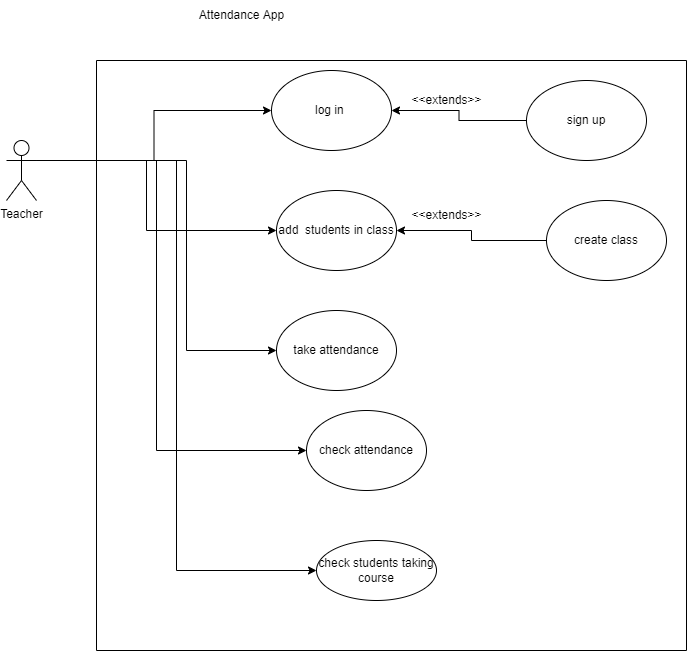

The diagram above was exported from draw.io. Its source (the exported page's mxGraphModel, read from the mxfile embedded in the PNG):
<mxGraphModel dx="867" dy="482" grid="1" gridSize="10" guides="1" tooltips="1" connect="1" arrows="1" fold="1" page="1" pageScale="1" pageWidth="850" pageHeight="1100" math="0" shadow="0">
  <root>
    <mxCell id="0" />
    <mxCell id="1" parent="0" />
    <mxCell id="X_MWM5Ens7kuvHZp4yCd-8" style="edgeStyle=orthogonalEdgeStyle;rounded=0;orthogonalLoop=1;jettySize=auto;html=1;exitX=1;exitY=0.3333333333333333;exitDx=0;exitDy=0;exitPerimeter=0;" edge="1" parent="1" source="X_MWM5Ens7kuvHZp4yCd-1" target="X_MWM5Ens7kuvHZp4yCd-3">
      <mxGeometry relative="1" as="geometry">
        <mxPoint x="210" y="160" as="targetPoint" />
      </mxGeometry>
    </mxCell>
    <mxCell id="X_MWM5Ens7kuvHZp4yCd-12" style="edgeStyle=orthogonalEdgeStyle;rounded=0;orthogonalLoop=1;jettySize=auto;html=1;exitX=1;exitY=0.3333333333333333;exitDx=0;exitDy=0;exitPerimeter=0;entryX=0;entryY=0.5;entryDx=0;entryDy=0;" edge="1" parent="1" source="X_MWM5Ens7kuvHZp4yCd-1" target="X_MWM5Ens7kuvHZp4yCd-13">
      <mxGeometry relative="1" as="geometry">
        <mxPoint x="310" y="270" as="targetPoint" />
        <Array as="points">
          <mxPoint x="310" y="160" />
          <mxPoint x="310" y="230" />
        </Array>
      </mxGeometry>
    </mxCell>
    <mxCell id="X_MWM5Ens7kuvHZp4yCd-19" style="edgeStyle=orthogonalEdgeStyle;rounded=0;orthogonalLoop=1;jettySize=auto;html=1;exitX=1;exitY=0.3333333333333333;exitDx=0;exitDy=0;exitPerimeter=0;entryX=0;entryY=0.5;entryDx=0;entryDy=0;" edge="1" parent="1" source="X_MWM5Ens7kuvHZp4yCd-1" target="X_MWM5Ens7kuvHZp4yCd-18">
      <mxGeometry relative="1" as="geometry">
        <Array as="points">
          <mxPoint x="350" y="160" />
          <mxPoint x="350" y="350" />
        </Array>
      </mxGeometry>
    </mxCell>
    <mxCell id="X_MWM5Ens7kuvHZp4yCd-25" style="edgeStyle=orthogonalEdgeStyle;rounded=0;orthogonalLoop=1;jettySize=auto;html=1;exitX=1;exitY=0.3333333333333333;exitDx=0;exitDy=0;exitPerimeter=0;" edge="1" parent="1" source="X_MWM5Ens7kuvHZp4yCd-1" target="X_MWM5Ens7kuvHZp4yCd-27">
      <mxGeometry relative="1" as="geometry">
        <mxPoint x="320" y="440" as="targetPoint" />
        <Array as="points">
          <mxPoint x="320" y="160" />
          <mxPoint x="320" y="450" />
        </Array>
      </mxGeometry>
    </mxCell>
    <mxCell id="X_MWM5Ens7kuvHZp4yCd-29" style="edgeStyle=orthogonalEdgeStyle;rounded=0;orthogonalLoop=1;jettySize=auto;html=1;entryX=0;entryY=0.5;entryDx=0;entryDy=0;" edge="1" parent="1" source="X_MWM5Ens7kuvHZp4yCd-1" target="X_MWM5Ens7kuvHZp4yCd-28">
      <mxGeometry relative="1" as="geometry">
        <Array as="points">
          <mxPoint x="340" y="160" />
          <mxPoint x="340" y="570" />
        </Array>
      </mxGeometry>
    </mxCell>
    <mxCell id="X_MWM5Ens7kuvHZp4yCd-1" value="Teacher" style="shape=umlActor;verticalLabelPosition=bottom;verticalAlign=top;html=1;outlineConnect=0;" vertex="1" parent="1">
      <mxGeometry x="170" y="140" width="30" height="60" as="geometry" />
    </mxCell>
    <mxCell id="X_MWM5Ens7kuvHZp4yCd-3" value="log in&amp;nbsp;" style="ellipse;whiteSpace=wrap;html=1;" vertex="1" parent="1">
      <mxGeometry x="435" y="70" width="120" height="80" as="geometry" />
    </mxCell>
    <mxCell id="X_MWM5Ens7kuvHZp4yCd-7" value="Attendance App" style="text;html=1;align=center;verticalAlign=middle;resizable=0;points=[];autosize=1;strokeColor=none;fillColor=none;" vertex="1" parent="1">
      <mxGeometry x="350" width="110" height="30" as="geometry" />
    </mxCell>
    <mxCell id="X_MWM5Ens7kuvHZp4yCd-13" value="add&amp;nbsp; students in class" style="ellipse;whiteSpace=wrap;html=1;" vertex="1" parent="1">
      <mxGeometry x="440" y="190" width="120" height="80" as="geometry" />
    </mxCell>
    <mxCell id="X_MWM5Ens7kuvHZp4yCd-23" style="edgeStyle=orthogonalEdgeStyle;rounded=0;orthogonalLoop=1;jettySize=auto;html=1;entryX=1;entryY=0.5;entryDx=0;entryDy=0;" edge="1" parent="1" target="X_MWM5Ens7kuvHZp4yCd-13">
      <mxGeometry relative="1" as="geometry">
        <mxPoint x="710" y="240" as="sourcePoint" />
      </mxGeometry>
    </mxCell>
    <mxCell id="X_MWM5Ens7kuvHZp4yCd-18" value="take attendance" style="ellipse;whiteSpace=wrap;html=1;" vertex="1" parent="1">
      <mxGeometry x="440" y="310" width="120" height="80" as="geometry" />
    </mxCell>
    <mxCell id="X_MWM5Ens7kuvHZp4yCd-21" style="edgeStyle=orthogonalEdgeStyle;rounded=0;orthogonalLoop=1;jettySize=auto;html=1;entryX=1;entryY=0.5;entryDx=0;entryDy=0;" edge="1" parent="1" source="X_MWM5Ens7kuvHZp4yCd-20" target="X_MWM5Ens7kuvHZp4yCd-3">
      <mxGeometry relative="1" as="geometry" />
    </mxCell>
    <mxCell id="X_MWM5Ens7kuvHZp4yCd-20" value="sign up" style="ellipse;whiteSpace=wrap;html=1;" vertex="1" parent="1">
      <mxGeometry x="690" y="80" width="120" height="80" as="geometry" />
    </mxCell>
    <mxCell id="X_MWM5Ens7kuvHZp4yCd-22" value="&amp;lt;&amp;lt;extends&amp;gt;&amp;gt;" style="text;html=1;align=center;verticalAlign=middle;resizable=0;points=[];autosize=1;strokeColor=none;fillColor=none;" vertex="1" parent="1">
      <mxGeometry x="565" y="85" width="90" height="30" as="geometry" />
    </mxCell>
    <mxCell id="X_MWM5Ens7kuvHZp4yCd-24" value="&amp;lt;&amp;lt;extends&amp;gt;&amp;gt;" style="text;html=1;align=center;verticalAlign=middle;resizable=0;points=[];autosize=1;strokeColor=none;fillColor=none;" vertex="1" parent="1">
      <mxGeometry x="565" y="200" width="90" height="30" as="geometry" />
    </mxCell>
    <mxCell id="X_MWM5Ens7kuvHZp4yCd-26" value="create class" style="ellipse;whiteSpace=wrap;html=1;" vertex="1" parent="1">
      <mxGeometry x="710" y="200" width="120" height="80" as="geometry" />
    </mxCell>
    <mxCell id="X_MWM5Ens7kuvHZp4yCd-27" value="check attendance" style="ellipse;whiteSpace=wrap;html=1;" vertex="1" parent="1">
      <mxGeometry x="470" y="410" width="120" height="80" as="geometry" />
    </mxCell>
    <mxCell id="X_MWM5Ens7kuvHZp4yCd-28" value="check students taking course" style="ellipse;whiteSpace=wrap;html=1;" vertex="1" parent="1">
      <mxGeometry x="480" y="540" width="120" height="60" as="geometry" />
    </mxCell>
    <mxCell id="X_MWM5Ens7kuvHZp4yCd-33" value="" style="swimlane;startSize=0;" vertex="1" parent="1">
      <mxGeometry x="260" y="60" width="590" height="590" as="geometry" />
    </mxCell>
  </root>
</mxGraphModel>